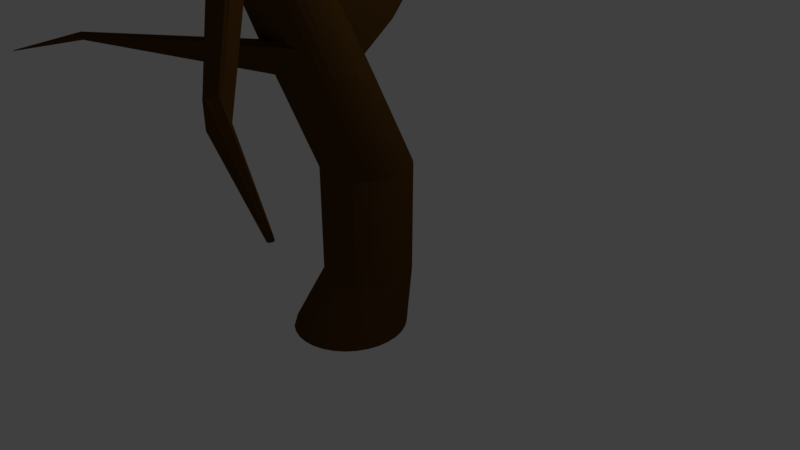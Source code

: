 # Source: dodeboom.blend  (saved by Blender 2.79.0; exported with 4.5.12 LTS)
import bpy
from mathutils import Matrix  # noqa: F401  (used for matrix-valued properties, if any)

bpy.ops.wm.read_factory_settings(use_empty=True)
scene = bpy.context.scene
scene.name = 'Scene'

# ---- collections
col_collection_1 = bpy.data.collections.new('Collection 1'); scene.collection.children.link(col_collection_1)

# ---- materials (node trees are filled in below, after node groups)
mat_material_001 = bpy.data.materials.new('Material.001')
mat_material_001.alpha_threshold = 0.0
mat_material_001.use_transparent_shadow = False
mat_material_001.diffuse_color = (0.08353, 0.03906, 0.006568, 1.0)
mat_material_001.specular_color = (0.1679, 0.09405, 0.03124)
mat_material_001.roughness = 0.5

# ---- material node trees

# ---- world
world_world = bpy.data.worlds.new('World'); scene.world = world_world
world_world.color = (0.05088, 0.05088, 0.05088)
world_world.use_sun_shadow = False
world_world.sun_shadow_jitter_overblur = 0.0
world_world.cycles.sampling_method = 'MANUAL'

# ---- cameras
cam_camera = bpy.data.cameras.new('Camera')
cam_camera.clip_end = 100.0
cam_camera.lens = 35.0
cam_camera.sensor_width = 32.0
cam_camera.sensor_height = 18.0
cam_camera.ortho_scale = 7.314
cam_camera.dof.focus_distance = 0.0
cam_camera.dof.aperture_fstop = 128.0

# ---- lights
light_lamp = bpy.data.lights.new('Lamp', 'POINT')
light_lamp.transmission_factor = 0.0
light_lamp.cutoff_distance = 30.0
light_lamp.energy = 100.0
light_lamp.shadow_buffer_clip_start = 1.001
light_lamp.shadow_soft_size = 0.1
light_lamp.shadow_maximum_resolution = 0.006
light_lamp.use_absolute_resolution = True

# ---- meshes
me_cylinder = bpy.data.meshes.new('Cylinder')
me_cylinder.from_pydata([(-0.0002619, 0.3255, 0.7238), (0.06225, 0.319, 0.7238), (0.1224, 0.3, 0.7238), (0.1777, 0.269, 0.7238), (0.2263, 0.2273, 0.7238), (0.2662, 0.1765, 0.7238), (0.2958, 0.1185, 0.7238), (0.314, 0.05567, 0.7238), (0.3201, -0.009721, 0.7238), (0.314, -0.07511, 0.7238), (0.2958, -0.138, 0.7238), (0.2662, -0.1959, 0.7238), (0.2263, -0.2467, 0.7238), (0.1777, -0.2884, 0.7238), (0.1224, -0.3194, 0.7238), (0.06225, -0.3385, 0.7238), (-0.000262, -0.3449, 0.7238), (-0.06277, -0.3385, 0.7238), (-0.1229, -0.3194, 0.7238), (-0.1783, -0.2884, 0.7238), (-0.2268, -0.2467, 0.7238), (-0.2667, -0.1959, 0.7238), (-0.2963, -0.138, 0.7238), (-0.3145, -0.07511, 0.7238), (-0.3207, -0.009721, 0.7238), (-0.3145, 0.05567, 0.7238), (-0.2963, 0.1185, 0.7238), (-0.2667, 0.1765, 0.7238), (-0.2268, 0.2273, 0.7238), (-0.1783, 0.269, 0.7238), (-0.1229, 0.3, 0.7238), (-0.06277, 0.319, 0.7238), (0.6869, -1.273, 3.526), (0.701, -1.277, 3.522), (0.7139, -1.283, 3.517), (0.7251, -1.291, 3.511), (0.734, -1.301, 3.503), (0.7404, -1.312, 3.495), (0.7441, -1.325, 3.487), (0.7448, -1.338, 3.478), (0.7426, -1.351, 3.47), (0.7375, -1.364, 3.462), (0.7298, -1.376, 3.455), (0.7197, -1.386, 3.45), (0.7076, -1.395, 3.445), (0.694, -1.401, 3.442), (0.6794, -1.405, 3.441), (0.6644, -1.407, 3.442), (0.6496, -1.406, 3.444), (0.6354, -1.402, 3.447), (0.6225, -1.396, 3.452), (0.6114, -1.388, 3.459), (0.6025, -1.378, 3.466), (0.596, -1.366, 3.474), (0.5924, -1.354, 3.482), (0.5917, -1.341, 3.491), (0.5939, -1.327, 3.499), (0.599, -1.315, 3.507), (0.6067, -1.303, 3.514), (0.6168, -1.293, 3.52), (0.6289, -1.284, 3.524), (0.6424, -1.278, 3.527), (0.657, -1.273, 3.528), (0.672, -1.272, 3.528), (-0.06185, 0.3146, -0.1055), (-0.1213, 0.2957, -0.1055), (-0.1761, 0.2651, -0.1055), (-0.2242, 0.2238, -0.1055), (-0.2636, 0.1736, -0.1055), (-0.2929, 0.1162, -0.1055), (-0.3109, 0.05403, -0.1055), (-0.317, -0.01067, -0.1055), (-0.3109, -0.07537, -0.1055), (-0.2929, -0.1376, -0.1055), (-0.2636, -0.1949, -0.1055), (-0.2242, -0.2452, -0.1055), (-0.1761, -0.2864, -0.1055), (-0.1213, -0.3171, -0.1055), (-0.06185, -0.3359, -0.1055), (-6.308e-08, -0.3423, -0.1055), (0.06185, -0.3359, -0.1055), (0.1213, -0.3171, -0.1055), (0.1761, -0.2864, -0.1055), (0.2242, -0.2452, -0.1055), (0.2636, -0.1949, -0.1055), (0.2929, -0.1376, -0.1055), (0.3109, -0.07537, -0.1055), (0.317, -0.01067, -0.1055), (0.3109, 0.05403, -0.1055), (0.2929, 0.1162, -0.1055), (0.2636, 0.1736, -0.1055), (0.2242, 0.2238, -0.1055), (0.1761, 0.2651, -0.1055), (0.1213, 0.2957, -0.1055), (0.06185, 0.3146, -0.1055), (4.022e-08, 0.321, -0.1055), (0.06903, -1.035, 2.417), (0.06662, -0.989, 2.422), (0.355, -0.7647, 2.435), (0.398, -0.7795, 2.432), (0.5101, -1.093, 2.397), (0.4868, -1.133, 2.394), (0.1612, -1.189, 2.399), (0.1273, -1.158, 2.403), (0.1422, -0.8235, 2.436), (0.1788, -0.795, 2.438), (0.5182, -0.9113, 2.415), (0.5295, -0.9561, 2.41), (0.3342, -1.229, 2.389), (0.2887, -1.233, 2.39), (0.07316, -0.9429, 2.426), (0.4373, -0.8025, 2.428), (0.4562, -1.168, 2.391), (0.09994, -1.122, 2.408), (0.22, -0.7743, 2.438), (0.5319, -1.002, 2.405), (0.2435, -1.227, 2.392), (0.08838, -0.8989, 2.43), (0.4712, -0.833, 2.424), (0.4197, -1.196, 2.39), (0.08028, -1.08, 2.412), (0.2642, -0.7621, 2.438), (0.5253, -1.049, 2.401), (0.2004, -1.212, 2.395), (0.1117, -0.8585, 2.433), (0.4985, -0.8697, 2.42), (0.3785, -1.217, 2.389), (0.3098, -0.7588, 2.437), (-0.3655, 0.177, -0.5508), (-0.01275, 0.3378, -0.5281), (-0.08515, 0.3135, -0.559), (-0.003919, 0.3051, -0.559), (0.07419, 0.2803, -0.559), (0.1462, 0.2401, -0.559), (0.2093, 0.1859, -0.559), (0.261, 0.1199, -0.559), (0.2995, 0.04461, -0.559), (0.3232, -0.0371, -0.559), (0.3312, -0.1221, -0.559), (0.3232, -0.207, -0.559), (0.2995, -0.2888, -0.559), (0.261, -0.3641, -0.559), (0.2093, -0.4301, -0.559), (0.1462, -0.4842, -0.559), (0.07419, -0.5245, -0.559), (-0.003919, -0.5493, -0.559), (-0.08515, -0.5576, -0.559), (-0.1664, -0.5493, -0.559), (-0.2445, -0.5245, -0.559), (-0.3165, -0.4842, -0.559), (-0.4313, -0.3641, -0.559), (-0.4698, -0.2888, -0.559), (-0.4935, -0.207, -0.559), (-0.5015, -0.1221, -0.559), (-0.4935, -0.0371, -0.559), (-0.4698, 0.04461, -0.559), (-0.4313, 0.1199, -0.559), (-0.1367, -0.4973, 1.568), (0.263, -0.2289, 1.573), (0.3834, -0.6677, 1.554), (-0.05681, -0.7073, 1.559), (-0.005433, -0.2531, 1.576), (0.43, -0.4463, 1.563), (0.1436, -0.7962, 1.553), (-0.1302, -0.4397, 1.571), (0.3119, -0.2568, 1.572), (0.3471, -0.712, 1.553), (-0.09153, -0.6621, 1.561), (0.04443, -0.2264, 1.577), (0.4345, -0.504, 1.56), (0.08797, -0.7899, 1.554), (-0.113, -0.3845, 1.573), (0.3545, -0.2941, 1.57), (0.3031, -0.7483, 1.552), (-0.117, -0.6107, 1.564), (0.0983, -0.2102, 1.576), (0.4279, -0.5616, 1.558), (0.0347, -0.7725, 1.555), (-0.08568, -0.3337, 1.574), (0.3892, -0.3393, 1.567), (0.2533, -0.775, 1.552), (-0.1323, -0.5551, 1.566), (0.2097, -0.2115, 1.575), (0.4107, -0.6169, 1.556), (-0.01419, -0.7446, 1.557), (-0.04937, -0.2893, 1.575), (0.4147, -0.3907, 1.565), (0.1994, -0.7912, 1.552), (0.1541, -0.2051, 1.576), (-0.02934, -0.8006, 2.001), (0.284, -0.4944, 2.015), (0.4615, -0.8601, 1.986), (0.07549, -0.9718, 1.987), (0.04861, -0.5625, 2.015), (0.4676, -0.6569, 2.0), (0.2684, -1.015, 1.98), (0.2337, -0.4883, 2.016), (-0.03275, -0.7487, 2.005), (0.3321, -0.5104, 2.012), (0.4363, -0.9056, 1.984), (0.03731, -0.938, 1.991), (0.08878, -0.5302, 2.017), (0.4808, -0.707, 1.996), (0.2178, -1.019, 1.981), (-0.02623, -0.697, 2.008), (0.376, -0.5358, 2.01), (0.4029, -0.9452, 1.982), (0.006376, -0.8971, 1.994), (0.1342, -0.5065, 2.017), (0.4843, -0.7589, 1.992), (0.1675, -1.013, 1.983), (-0.01002, -0.6475, 2.011), (0.4142, -0.5696, 2.007), (0.3627, -0.9774, 1.981), (-0.01613, -0.8507, 1.998), (0.1832, -0.4924, 2.017), (0.4777, -0.8106, 1.989), (0.1194, -0.9972, 1.985), (0.01525, -0.6021, 2.014), (0.4451, -0.6105, 2.003), (0.3173, -1.001, 1.98), (-0.03275, -0.7487, 2.005), (0.3321, -0.5104, 2.012), (0.4363, -0.9056, 1.984), (0.03731, -0.938, 1.991), (0.2306, 0.6184, 2.87), (0.4808, -0.707, 1.996), (0.2178, -1.019, 1.981), (-0.02623, -0.697, 2.008), (0.376, -0.5358, 2.01), (0.4029, -0.9452, 1.982), (0.006376, -0.8971, 1.994), (0.2573, 0.6323, 2.87), (0.4843, -0.7589, 1.992), (0.1675, -1.013, 1.983), (-0.01002, -0.6475, 2.011), (0.4142, -0.5696, 2.007), (0.3627, -0.9774, 1.981), (-0.01613, -0.8507, 1.998), (0.2861, 0.6406, 2.87), (0.4777, -0.8106, 1.989), (0.1194, -0.9972, 1.985), (0.01525, -0.6021, 2.014), (0.4451, -0.6105, 2.003), (0.3173, -1.001, 1.98), (-0.02934, -0.8006, 2.001), (0.284, -0.4944, 2.015), (0.4615, -0.8601, 1.986), (0.07549, -0.9718, 1.987), (0.207, 0.5994, 2.869), (0.4676, -0.6569, 2.0), (0.2684, -1.015, 1.98), (0.3158, 0.643, 2.87), (-0.1367, -0.4973, 1.568), (0.263, -0.2289, 1.573), (0.3834, -0.6677, 1.554), (-0.05681, -0.7073, 1.559), (0.1703, 0.7574, 2.687), (0.43, -0.4463, 1.563), (-0.3152, -1.754, 1.849), (-0.1302, -0.4397, 1.571), (0.3119, -0.2568, 1.572), (0.3471, -0.712, 1.553), (-0.09153, -0.6621, 1.561), (0.2048, 0.776, 2.687), (0.4345, -0.504, 1.56), (-0.3223, -1.749, 1.855), (-0.113, -0.3845, 1.573), (0.3545, -0.2941, 1.57), (-0.2954, -1.764, 1.855), (-0.117, -0.6107, 1.564), (0.2421, 0.7872, 2.687), (0.4279, -0.5616, 1.558), (0.0347, -0.7725, 1.555), (-0.08568, -0.3337, 1.574), (0.3892, -0.3393, 1.567), (-0.3015, -1.762, 1.849), (-0.1323, -0.5551, 1.566), (0.2097, -0.2115, 1.575), (0.4107, -0.6169, 1.556), (-0.01419, -0.7446, 1.557), (0.1399, 0.7324, 2.687), (0.4147, -0.3907, 1.565), (-0.3087, -1.759, 1.849), (0.2807, 0.7906, 2.687), (-0.08352, -0.6714, 1.772), (0.2449, -0.3455, 1.783), (0.4348, -0.7321, 1.76), (0.0283, -0.8522, 1.761), (0.1522, 0.659, 2.773), (0.4398, -0.5168, 1.771), (0.2225, -0.888, 1.787), (0.3183, 0.7269, 2.773), (-0.08748, -0.6164, 1.775), (0.2957, -0.3623, 1.781), (0.4084, -0.7804, 1.758), (-0.01222, -0.8166, 1.763), (0.4541, -0.5698, 1.768), (0.1692, -0.8926, 1.787), (-0.08096, -0.5616, 1.778), (0.3423, -0.389, 1.779), (0.3735, -0.8225, 1.756), (-0.04515, -0.7734, 1.766), (0.458, -0.6248, 1.765), (0.1256, -0.8957, 1.757), (-0.06421, -0.5091, 1.78), (0.3828, -0.4246, 1.777), (0.3314, -0.8568, 1.755), (-0.06922, -0.7244, 1.769), (0.4515, -0.6796, 1.762), (0.07485, -0.8789, 1.759), (-0.03787, -0.4608, 1.782), (0.4157, -0.4678, 1.774), (0.2741, -0.8728, 1.787), (0.2326, 0.6832, 3.555), (0.2377, 0.6859, 3.555), (0.2433, 0.6875, 3.555), (0.228, 0.6796, 3.555), (0.249, 0.688, 3.555), (0.2209, 0.7101, 3.52), (0.2276, 0.7136, 3.52), (0.2348, 0.7158, 3.52), (0.2151, 0.7052, 3.52), (0.2423, 0.7165, 3.52), (0.2175, 0.6911, 3.537), (0.2495, 0.7042, 3.537), (0.2244, 0.6968, 3.537), (0.2323, 0.7009, 3.537), (0.2407, 0.7034, 3.537), (-0.3165, 0.2401, -0.559), (0.05356, 0.3256, 0.7346), (0.6285, -1.109, 3.237), (0.05513, 0.3395, -0.08197), (0.3157, -0.6665, 2.298), (-0.2445, 0.2803, -0.559), (0.1856, -0.1889, 1.555), (0.2521, -0.4331, 1.935), (0.2898, 0.08563, 2.326), (0.2436, 0.2677, 2.065), (0.2751, 0.1843, 2.189), (-0.3796, 0.1859, -0.559), (-0.216, 0.2395, 0.7362), (0.5621, -1.169, 3.315), (-0.2134, 0.217, -0.0993), (0.1188, -0.7633, 2.337), (-0.1664, 0.3051, -0.559), (-0.05529, -0.2858, 1.564), (0.03373, -0.53, 1.959), (0.1274, 0.1574, 2.464), (0.05665, 0.3186, 2.221), (0.07867, 0.2361, 2.336), (0.05867, 0.3264, -0.09437), (0.3364, -0.7182, 2.37), (0.1983, -0.2008, 1.566), (0.2689, -0.4654, 1.977), (0.294, -0.2493, 2.207), (0.2181, 0.04364, 1.764), (0.2597, -0.09345, 1.974), (0.05814, 0.3221, 0.7289), (0.6667, -1.197, 3.387), (-0.008097, 0.3206, -0.5443), (0.01396, 0.3478, 0.6681), (0.6854, -1.266, 3.49), (-0.06648, 0.348, -0.5954), (0.01493, 0.3528, -0.2075), (0.3184, -0.7568, 2.411), (0.1663, -0.2081, 1.558), (0.2441, -0.4887, 1.994), (0.3078, 0.3891, 2.657), (0.2646, 0.5645, 2.42), (0.3013, 0.4862, 2.532), (-0.2189, 0.2205, -0.1025), (0.1307, -0.7939, 2.387), (-0.3726, 0.1815, -0.555), (-0.05228, -0.2876, 1.57), (0.04129, -0.5465, 1.988), (0.1792, 0.3615, 2.701), (0.09077, 0.5501, 2.428), (0.1127, 0.4501, 2.557), (-0.2215, 0.2333, 0.7299), (0.596, -1.228, 3.421), (-0.1937, 0.228, 0.724), (0.4595, -1.027, 3.019), (-0.3171, 0.05432, -0.09663), (-0.1915, 0.09135, 0.2577), (0.08662, -0.6979, 2.208), (-0.0594, -0.3043, 1.567), (0.01527, -0.5055, 1.895), (0.04964, -0.2533, 2.08), (-0.01833, -0.08249, 1.808), (0.00965, -0.1657, 1.937), (-0.08748, -0.6164, 1.775), (0.2957, -0.3623, 1.781), (0.4084, -0.7804, 1.758), (-0.01222, -0.8166, 1.763), (0.4541, -0.5698, 1.768), (-0.3186, -1.759, 1.891), (-0.08096, -0.5616, 1.778), (0.3423, -0.389, 1.779), (0.3735, -0.8225, 1.756), (-0.04515, -0.7734, 1.766), (0.458, -0.6248, 1.765), (-0.3241, -1.757, 1.887), (-0.06421, -0.5091, 1.78), (0.3828, -0.4246, 1.777), (-0.2985, -1.771, 1.887), (-0.06922, -0.7244, 1.769), (0.4515, -0.6796, 1.762), (0.07485, -0.8789, 1.759), (-0.03787, -0.4608, 1.782), (0.4157, -0.4678, 1.774), (-0.3055, -1.766, 1.891), (-0.08352, -0.6714, 1.772), (0.2449, -0.3455, 1.783), (0.4348, -0.7321, 1.76), (0.0283, -0.8522, 1.761), (0.1522, 0.659, 2.773), (0.4398, -0.5168, 1.771), (-0.3124, -1.763, 1.891), (0.3183, 0.7269, 2.773), (0.2244, 0.6968, 3.537), (0.2323, 0.7009, 3.537), (0.2407, 0.7034, 3.537), (0.2175, 0.6911, 3.537), (0.2495, 0.7042, 3.537), (0.2751, 0.1843, 2.189), (0.07867, 0.2361, 2.336), (0.2597, -0.09345, 1.974), (0.3013, 0.4862, 2.532), (0.1127, 0.4501, 2.557), (0.00965, -0.1657, 1.937), (-0.3186, -1.759, 1.891), (-0.3152, -1.754, 1.849), (-0.3241, -1.757, 1.887), (-0.3223, -1.749, 1.855), (-0.2985, -1.771, 1.887), (-0.2954, -1.764, 1.855), (-0.3055, -1.766, 1.891), (-0.3015, -1.762, 1.849), (-0.3087, -1.759, 1.849), (-0.3124, -1.763, 1.891), (-0.4799, -2.076, 1.815), (-0.4795, -2.075, 1.811), (-0.4805, -2.076, 1.815), (-0.4803, -2.075, 1.811), (-0.4777, -2.077, 1.815), (-0.4773, -2.076, 1.811), (-0.4784, -2.077, 1.815), (-0.478, -2.076, 1.811), (-0.4788, -2.076, 1.811), (-0.4792, -2.076, 1.815), (0.4566, -1.264, 3.206), (0.6248, -1.164, 3.282), (0.6814, -1.313, 3.222), (0.4923, -1.335, 3.177), (0.5216, -1.183, 3.284), (0.6943, -1.234, 3.251), (0.5917, -1.368, 3.21), (0.6038, -1.16, 3.286), (0.4578, -1.243, 3.213), (0.6443, -1.172, 3.278), (0.6683, -1.33, 3.217), (0.4779, -1.32, 3.183), (0.5403, -1.171, 3.287), (0.6973, -1.254, 3.243), (0.57, -1.368, 3.211), (0.4831, -1.233, 3.269), (0.6616, -1.183, 3.272), (0.6522, -1.345, 3.213), (0.4668, -1.303, 3.19), (0.5607, -1.163, 3.288), (0.6961, -1.274, 3.235), (0.549, -1.363, 3.215), (0.4925, -1.214, 3.275), (0.6761, -1.198, 3.265), (0.6335, -1.356, 3.21), (0.4597, -1.284, 3.198), (0.5822, -1.16, 3.288), (0.6907, -1.294, 3.228), (0.5295, -1.356, 3.219), (0.5055, -1.197, 3.28), (0.6871, -1.215, 3.258), (0.6131, -1.364, 3.209), (0.5596, -1.012, 3.03), (0.4644, -1.08, 3.1), (0.5939, -1.092, 3.163), (0.6045, -1.154, 3.252), (0.4935, -1.132, 3.193), (0.3773, -0.9548, 2.84), (0.3588, -1.181, 3.024), (0.5595, -1.037, 2.986), (0.6058, -1.262, 2.933), (0.3846, -1.263, 3.005), (0.4157, -1.042, 2.994), (0.6395, -1.151, 2.956), (0.4731, -1.321, 2.929), (0.3419, -1.133, 2.979), (0.5843, -1.052, 2.981), (0.5847, -1.284, 2.93), (0.372, -1.245, 3.009), (0.4433, -1.029, 2.995), (0.6395, -1.181, 2.949), (0.4438, -1.316, 2.931), (0.3533, -1.105, 2.984), (0.6055, -1.072, 2.976), (0.5599, -1.301, 2.928), (0.3633, -1.224, 3.014), (0.4726, -1.023, 2.995), (0.6338, -1.21, 2.943), (0.4161, -1.306, 2.935), (0.3698, -1.08, 2.988), (0.6221, -1.096, 2.969), (0.5323, -1.313, 2.927), (0.3589, -1.203, 3.02), (0.5318, -1.026, 2.99), (0.6224, -1.237, 2.938), (0.4006, -1.278, 3.0), (0.3909, -1.059, 2.992), (0.6336, -1.123, 2.963), (0.503, -1.32, 2.927), (0.5025, -1.022, 2.993), (0.4756, -0.8927, 2.778), (0.3453, -0.9708, 2.837), (0.5052, -0.963, 2.89), (0.5059, -1.017, 2.962), (0.3685, -1.016, 2.916), (0.2772, -0.8663, 2.623), (-0.048, -1.983, 3.606), (0.6155, -1.15, 3.253), (1.504, -2.064, 2.029), (-0.02164, -2.035, 3.585), (0.5085, -1.17, 3.255), (0.6882, -1.223, 3.222), (0.5828, -1.363, 3.181), (0.5937, -1.146, 3.256), (0.5512, -0.9997, 3.004), (0.4525, -1.069, 3.073), (0.585, -1.079, 3.135), (0.5946, -1.14, 3.223), (0.481, -1.12, 3.166), (0.3673, -0.946, 2.819), (-0.04725, -1.968, 3.611), (0.6358, -1.158, 3.249), (1.496, -2.075, 2.026), (-0.03223, -2.024, 3.59), (0.5278, -1.158, 3.258), (0.6915, -1.244, 3.214), (0.5603, -1.363, 3.183), (0.4689, -1.223, 3.24), (0.6539, -1.17, 3.243), (1.485, -2.084, 2.023), (-0.04034, -2.012, 3.595), (0.549, -1.15, 3.259), (1.513, -2.037, 2.023), (0.5385, -1.359, 3.186), (0.4785, -1.203, 3.246), (0.669, -1.185, 3.236), (1.473, -2.092, 2.022), (-0.04567, -1.998, 3.6), (0.5712, -1.146, 3.258), (1.51, -2.052, 2.033), (0.5182, -1.351, 3.191), (0.4919, -1.185, 3.251), (0.6806, -1.203, 3.229), (1.461, -2.095, 2.007), (-0.09923, -1.935, 3.514), (0.5678, -1.05, 3.015), (1.464, -2.039, 1.861), (-0.08196, -1.991, 3.5), (0.428, -1.054, 3.023), (0.6452, -1.161, 2.984), (0.4827, -1.326, 2.957), (0.3558, -1.143, 3.007), (0.592, -1.065, 3.01), (1.451, -2.052, 1.858), (-0.09047, -1.979, 3.503), (0.4549, -1.043, 3.024), (1.486, -1.991, 1.882), (0.4542, -1.321, 2.959), (0.367, -1.116, 3.013), (0.6125, -1.084, 3.004), (1.437, -2.062, 1.857), (-0.09631, -1.965, 3.507), (0.4835, -1.036, 3.024), (1.481, -2.008, 1.867), (0.4273, -1.311, 2.963), (0.3832, -1.092, 3.017), (0.6286, -1.108, 2.998), (1.421, -2.07, 1.868), (-0.09927, -1.95, 3.51), (0.541, -1.04, 3.019), (1.474, -2.024, 1.863), (-0.07111, -2.002, 3.497), (0.4038, -1.071, 3.021), (0.6396, -1.134, 2.991), (0.5117, -1.325, 2.955), (0.5125, -1.035, 3.022), (0.4839, -0.9044, 2.802), (0.3571, -0.9816, 2.863), (0.514, -0.9757, 2.917), (0.5157, -1.03, 2.991), (0.3808, -1.027, 2.943), (0.287, -0.8751, 2.644), (2.352, -2.427, 1.859), (2.359, -2.437, 1.9), (2.357, -2.439, 1.899), (2.355, -2.442, 1.898), (2.352, -2.443, 1.898), (2.362, -2.43, 1.898), (2.361, -2.434, 1.901), (2.349, -2.444, 1.894), (2.349, -2.43, 1.858), (2.346, -2.433, 1.858), (2.355, -2.418, 1.863), (2.343, -2.436, 1.857), (2.354, -2.423, 1.86), (2.339, -2.438, 1.86), (-0.2137, -2.188, 3.787), (-0.1915, -2.202, 3.828), (-0.2015, -2.21, 3.781), (-0.1802, -2.225, 3.819), (-0.1912, -2.196, 3.83), (-0.1847, -2.22, 3.821), (-0.1882, -2.215, 3.823), (-0.1905, -2.209, 3.825), (-0.2137, -2.182, 3.788), (-0.2062, -2.206, 3.782), (-0.2099, -2.201, 3.784), (-0.2124, -2.195, 3.785), (-0.1304, -2.402, 4.171), (-0.1258, -2.405, 4.18), (-0.1279, -2.407, 4.17), (-0.1235, -2.41, 4.178), (-0.1258, -2.404, 4.18), (-0.1244, -2.409, 4.178), (-0.1252, -2.408, 4.179), (-0.1256, -2.407, 4.179), (-0.1304, -2.401, 4.172), (-0.1288, -2.406, 4.171), (-0.1296, -2.405, 4.171), (-0.1301, -2.404, 4.171), (0.5823, -1.335, 3.471), (0.6957, -1.269, 3.505), (0.7264, -1.371, 3.439), (0.6031, -1.384, 3.439), (0.6214, -1.277, 3.507), (0.7406, -1.319, 3.47), (0.6594, -1.404, 3.425), (0.6811, -1.265, 3.509), (0.6237, -1.102, 3.222), (0.5553, -1.163, 3.3), (0.6616, -1.19, 3.371), (0.6798, -1.258, 3.473), (0.5889, -1.221, 3.405), (0.4537, -1.022, 3.007), (0.5844, -1.322, 3.479), (0.7091, -1.275, 3.5), (0.7161, -1.382, 3.433), (0.5938, -1.374, 3.446), (0.6353, -1.27, 3.51), (0.7415, -1.332, 3.462), (0.644, -1.403, 3.427), (0.5909, -1.309, 3.49), (0.7206, -1.283, 3.494), (0.7037, -1.391, 3.429), (0.587, -1.362, 3.454), (0.6503, -1.266, 3.511), (0.7393, -1.346, 3.454), (0.6294, -1.399, 3.431), (0.5987, -1.297, 3.497), (0.73, -1.294, 3.487), (0.6898, -1.398, 3.426), (0.5831, -1.349, 3.463), (0.6658, -1.264, 3.511), (0.7342, -1.359, 3.446), (0.616, -1.393, 3.436), (0.609, -1.286, 3.503), (0.7367, -1.306, 3.479), (0.6748, -1.402, 3.425), (0.5823, -1.335, 3.471), (0.6957, -1.269, 3.505), (0.7264, -1.371, 3.439), (0.6031, -1.384, 3.439), (0.6214, -1.277, 3.507), (0.7406, -1.319, 3.47), (0.6594, -1.404, 3.425), (0.6811, -1.265, 3.509), (0.6798, -1.258, 3.473), (0.5844, -1.322, 3.479), (0.7091, -1.275, 3.5), (0.7161, -1.382, 3.433), (0.5938, -1.374, 3.446), (0.6353, -1.27, 3.51), (0.7415, -1.332, 3.462), (0.644, -1.403, 3.427), (0.5909, -1.309, 3.49), (0.7206, -1.283, 3.494), (0.7037, -1.391, 3.429), (0.587, -1.362, 3.454), (0.6503, -1.266, 3.511), (0.7393, -1.346, 3.454), (0.6294, -1.399, 3.431), (0.5987, -1.297, 3.497), (0.73, -1.294, 3.487), (0.6898, -1.398, 3.426), (0.5831, -1.349, 3.463), (0.6658, -1.264, 3.511), (0.7342, -1.359, 3.446), (0.616, -1.393, 3.436), (0.609, -1.286, 3.503), (0.7367, -1.306, 3.479), (0.6748, -1.402, 3.425), (1.064, -1.388, 4.169), (1.093, -1.372, 4.178), (1.1, -1.397, 4.161), (1.069, -1.4, 4.161), (1.074, -1.374, 4.178), (1.104, -1.384, 4.169), (1.083, -1.405, 4.158), (1.089, -1.371, 4.178), (1.089, -1.369, 4.17), (1.065, -1.385, 4.171), (1.096, -1.373, 4.176), (1.098, -1.4, 4.16), (1.067, -1.398, 4.163), (1.077, -1.372, 4.179), (1.104, -1.387, 4.167), (1.08, -1.405, 4.158), (1.066, -1.382, 4.174), (1.099, -1.375, 4.175), (1.095, -1.402, 4.159), (1.065, -1.395, 4.165), (1.081, -1.371, 4.179), (1.103, -1.391, 4.165), (1.076, -1.404, 4.159), (1.068, -1.379, 4.176), (1.101, -1.378, 4.173), (1.091, -1.404, 4.158), (1.065, -1.392, 4.167), (1.085, -1.371, 4.179), (1.102, -1.394, 4.163), (1.073, -1.403, 4.16), (1.071, -1.376, 4.177), (1.103, -1.381, 4.171), (1.087, -1.405, 4.158)], [], [(351, 358, 1, 94), (94, 1, 2, 93), (93, 2, 3, 92), (92, 3, 4, 91), (91, 4, 5, 90), (90, 5, 6, 89), (89, 6, 7, 88), (88, 7, 8, 87), (87, 8, 9, 86), (86, 9, 10, 85), (85, 10, 11, 84), (84, 11, 12, 83), (83, 12, 13, 82), (82, 13, 14, 81), (81, 14, 15, 80), (80, 15, 16, 79), (79, 16, 17, 78), (78, 17, 18, 77), (77, 18, 19, 76), (76, 19, 20, 75), (75, 20, 21, 74), (74, 21, 22, 73), (73, 22, 23, 72), (72, 23, 24, 71), (71, 24, 25, 70), (70, 25, 26, 69), (69, 26, 27, 68), (371, 379, 28, 67), (67, 28, 29, 66), (66, 29, 30, 65), (655, 641, 55, 56), (65, 30, 31, 64), (64, 31, 0, 95), (94, 93, 132, 131), (33, 359, 331, 362, 32, 63, 62, 61, 60, 380, 342, 382, 59, 58, 57, 56, 55, 54, 53, 52, 51, 50, 49, 48, 47, 46, 45, 44, 43, 42, 41, 40, 39, 38, 37, 36, 35, 34), (656, 642, 33, 34), (657, 643, 42, 43), (658, 644, 51, 52), (659, 645, 60, 61), (660, 646, 38, 39), (661, 647, 47, 48), (662, 655, 56, 57), (663, 656, 34, 35), (664, 657, 43, 44), (665, 658, 52, 53), (666, 659, 61, 62), (667, 660, 39, 40), (668, 661, 48, 49), (669, 662, 57, 58), (670, 663, 35, 36), (671, 664, 44, 45), (672, 665, 53, 54), (673, 666, 62, 63), (674, 667, 40, 41), (675, 668, 49, 50), (676, 669, 58, 59), (677, 670, 36, 37), (678, 671, 45, 46), (641, 672, 54, 55), (652, 648, 32, 362), (648, 673, 63, 32), (643, 674, 41, 42), (644, 675, 50, 51), (654, 676, 59, 382), (646, 677, 37, 38), (647, 678, 46, 47), (67, 66, 329, 340), (384, 343, 128, 383), (82, 81, 144, 143), (64, 95, 130, 345), (70, 69, 155, 154), (71, 70, 154, 153), (86, 85, 140, 139), (351, 94, 131, 360), (93, 92, 133, 132), (87, 86, 139, 138), (92, 91, 134, 133), (72, 71, 153, 152), (80, 79, 146, 145), (88, 87, 138, 137), (79, 78, 147, 146), (73, 72, 152, 151), (89, 88, 137, 136), (81, 80, 145, 144), (74, 73, 151, 150), (91, 90, 135, 134), (90, 89, 136, 135), (371, 67, 340, 373), (78, 77, 148, 147), (66, 65, 334, 329), (77, 76, 149, 148), (83, 82, 143, 142), (364, 332, 129, 363), (85, 84, 141, 140), (65, 64, 345, 334), (195, 220, 126, 108), (194, 219, 125, 106), (387, 218, 124, 385), (192, 217, 123, 102), (191, 216, 122, 100), (196, 215, 121, 127), (367, 196, 127, 365), (189, 214, 120, 96), (220, 213, 119, 126), (219, 212, 118, 125), (218, 211, 117, 124), (217, 210, 116, 123), (216, 209, 115, 122), (215, 208, 114, 121), (214, 207, 113, 120), (213, 206, 112, 119), (212, 205, 111, 118), (211, 204, 110, 117), (210, 203, 109, 116), (209, 202, 107, 115), (208, 201, 105, 114), (207, 200, 103, 113), (206, 199, 101, 112), (205, 198, 99, 111), (204, 197, 97, 110), (203, 195, 108, 109), (202, 194, 106, 107), (201, 193, 104, 105), (200, 192, 102, 103), (199, 191, 100, 101), (198, 190, 98, 99), (197, 189, 96, 97), (24, 23, 181, 157), (2, 1, 182, 158), (11, 10, 183, 159), (20, 19, 184, 160), (29, 28, 185, 161), (7, 6, 186, 162), (16, 15, 187, 163), (25, 24, 157, 164), (3, 2, 158, 165), (12, 11, 159, 166), (21, 20, 160, 167), (30, 29, 161, 168), (8, 7, 162, 169), (17, 16, 163, 170), (26, 25, 164, 171), (4, 3, 165, 172), (13, 12, 166, 173), (22, 21, 167, 174), (31, 30, 168, 175), (9, 8, 169, 176), (18, 17, 170, 177), (27, 26, 171, 178), (5, 4, 172, 179), (14, 13, 173, 180), (23, 22, 174, 181), (361, 0, 188, 366), (0, 31, 175, 188), (10, 9, 176, 183), (19, 18, 177, 184), (381, 27, 178, 386), (6, 5, 179, 186), (15, 14, 180, 187), (221, 245, 189, 197), (222, 246, 190, 198), (223, 247, 191, 199), (224, 248, 192, 200), (225, 249, 193, 201), (226, 250, 194, 202), (227, 251, 195, 203), (228, 221, 197, 204), (229, 222, 198, 205), (230, 223, 199, 206), (231, 224, 200, 207), (232, 225, 201, 208), (233, 226, 202, 209), (234, 227, 203, 210), (235, 228, 204, 211), (236, 229, 205, 212), (237, 230, 206, 213), (238, 231, 207, 214), (239, 232, 208, 215), (240, 233, 209, 216), (241, 234, 210, 217), (242, 235, 211, 218), (243, 236, 212, 219), (244, 237, 213, 220), (245, 238, 214, 189), (368, 252, 196, 367), (252, 239, 215, 196), (247, 240, 216, 191), (248, 241, 217, 192), (388, 242, 218, 387), (250, 243, 219, 194), (251, 244, 220, 195), (291, 313, 244, 251), (290, 312, 243, 250), (390, 311, 242, 388), (288, 310, 241, 248), (287, 309, 240, 247), (419, 284, 323, 424), (370, 292, 252, 368), (285, 308, 238, 245), (313, 307, 237, 244), (312, 306, 236, 243), (311, 305, 235, 242), (310, 304, 234, 241), (309, 303, 233, 240), (271, 264, 320, 321), (308, 302, 231, 238), (307, 301, 230, 237), (306, 300, 229, 236), (305, 299, 228, 235), (304, 298, 227, 234), (303, 297, 226, 233), (264, 257, 319, 320), (302, 296, 224, 231), (301, 295, 223, 230), (300, 294, 222, 229), (299, 293, 221, 228), (298, 291, 251, 227), (297, 290, 250, 226), (257, 281, 322, 319), (296, 288, 248, 224), (295, 287, 247, 223), (293, 285, 245, 221), (157, 181, 277, 253), (158, 182, 278, 254), (159, 183, 279, 255), (160, 184, 280, 256), (161, 185, 281, 257), (162, 186, 282, 258), (163, 187, 283, 259), (164, 157, 253, 260), (165, 158, 254, 261), (166, 159, 255, 262), (167, 160, 256, 263), (168, 161, 257, 264), (169, 162, 258, 265), (170, 163, 259, 266), (171, 164, 260, 267), (172, 165, 261, 268), (173, 166, 262, 269), (174, 167, 263, 270), (175, 168, 264, 271), (176, 169, 265, 272), (177, 170, 266, 273), (178, 171, 267, 274), (179, 172, 268, 275), (180, 173, 269, 276), (181, 174, 270, 277), (366, 188, 284, 369), (188, 175, 271, 284), (183, 176, 272, 279), (184, 177, 273, 280), (386, 178, 274, 389), (186, 179, 275, 282), (187, 180, 276, 283), (391, 412, 285, 293), (393, 414, 287, 295), (394, 415, 288, 296), (249, 225, 314, 317), (395, 417, 290, 297), (396, 418, 291, 298), (397, 391, 293, 299), (398, 392, 294, 300), (399, 393, 295, 301), (400, 394, 296, 302), (225, 232, 315, 314), (401, 395, 297, 303), (402, 396, 298, 304), (403, 397, 299, 305), (404, 398, 300, 306), (405, 399, 301, 307), (406, 400, 302, 308), (232, 239, 316, 315), (407, 401, 303, 309), (408, 402, 304, 310), (409, 403, 305, 311), (410, 404, 306, 312), (411, 405, 307, 313), (412, 406, 308, 285), (428, 419, 292, 370), (289, 249, 317, 324), (414, 407, 309, 287), (415, 408, 310, 288), (430, 409, 311, 390), (417, 410, 312, 290), (418, 411, 313, 291), (325, 328, 316, 318), (328, 327, 315, 316), (327, 326, 314, 315), (326, 324, 317, 314), (420, 423, 324, 326), (421, 420, 326, 327), (422, 421, 327, 328), (424, 422, 328, 325), (416, 289, 324, 423), (284, 271, 321, 323), (239, 252, 318, 316), (252, 292, 325, 318), (427, 425, 339, 357), (353, 335, 338, 356), (357, 339, 337, 355), (355, 337, 336, 354), (358, 330, 335, 353), (354, 336, 333, 352), (84, 83, 142, 141), (651, 649, 331, 359), (364, 361, 330, 332), (429, 426, 350, 378), (374, 346, 349, 377), (378, 350, 348, 376), (376, 348, 347, 375), (379, 341, 346, 374), (375, 347, 344, 372), (69, 68, 156, 155), (653, 650, 342, 380), (384, 381, 341, 343), (413, 392, 254, 278), (150, 149, 76, 74), (642, 651, 359, 33), (190, 354, 352, 98), (1, 358, 353, 182), (246, 355, 354, 190), (286, 357, 355, 246), (182, 353, 356, 278), (413, 427, 357, 286), (332, 351, 360, 129), (332, 330, 358, 351), (95, 0, 361, 364), (425, 428, 370, 339), (335, 366, 369, 338), (339, 370, 368, 337), (337, 368, 367, 336), (330, 361, 366, 335), (336, 367, 365, 333), (95, 364, 363, 130), (649, 652, 362, 331), (645, 653, 380, 60), (193, 375, 372, 104), (28, 379, 374, 185), (249, 376, 375, 193), (289, 378, 376, 249), (185, 374, 377, 281), (416, 429, 378, 289), (343, 371, 373, 128), (343, 341, 379, 371), (68, 27, 381, 384), (426, 430, 390, 350), (346, 386, 389, 349), (350, 390, 388, 348), (348, 388, 387, 347), (341, 381, 386, 346), (347, 387, 385, 344), (68, 384, 383, 156), (650, 654, 382, 342), (128, 68, 156), (349, 389, 430, 426), (281, 377, 429, 416), (338, 369, 428, 425), (278, 356, 427, 413), (286, 246, 222, 294, 392, 413), (377, 349, 426, 429), (356, 338, 425, 427), (281, 416, 423, 322), (323, 321, 422, 424), (321, 320, 421, 422), (320, 319, 420, 421), (319, 322, 423, 420), (396, 402, 433, 431), (282, 275, 410, 417), (389, 274, 409, 430), (280, 273, 408, 415), (279, 272, 407, 414), (369, 284, 419, 428), (277, 270, 406, 412), (283, 276, 438, 439), (275, 268, 404, 410), (274, 267, 403, 409), (273, 266, 402, 408), (272, 265, 401, 407), (270, 263, 400, 406), (269, 262, 399, 405), (268, 261, 398, 404), (267, 260, 397, 403), (418, 396, 431, 440), (265, 258, 395, 401), (263, 256, 394, 400), (262, 255, 393, 399), (261, 254, 392, 398), (260, 253, 391, 397), (266, 259, 432, 434), (258, 282, 417, 395), (256, 280, 415, 394), (255, 279, 414, 393), (253, 277, 412, 391), (292, 419, 424, 325), (433, 434, 444, 443), (431, 433, 443, 441), (432, 439, 449, 442), (439, 438, 448, 449), (269, 405, 435, 436), (402, 266, 434, 433), (411, 418, 440, 437), (405, 411, 437, 435), (276, 269, 436, 438), (259, 283, 439, 432), (449, 448, 447, 450), (448, 446, 445, 447), (444, 442, 441, 443), (442, 449, 450, 441), (434, 432, 442, 444), (440, 431, 441, 450), (436, 435, 445, 446), (437, 440, 450, 447), (438, 436, 446, 448), (435, 437, 447, 445), (536, 540, 488, 484), (531, 539, 487, 455), (535, 538, 486, 483), (528, 537, 485, 452), (539, 536, 484, 487), (537, 535, 483, 485), (533, 564, 482, 457), (532, 563, 481, 456), (540, 562, 480, 488), (530, 561, 479, 454), (529, 560, 478, 453), (534, 559, 477, 458), (538, 534, 458, 486), (527, 558, 476, 451), (564, 557, 475, 482), (563, 556, 474, 481), (562, 555, 473, 480), (561, 554, 472, 479), (560, 553, 471, 478), (559, 552, 470, 477), (558, 551, 469, 476), (557, 550, 468, 475), (556, 549, 467, 474), (555, 548, 466, 473), (554, 547, 465, 472), (553, 546, 464, 471), (552, 545, 463, 470), (551, 544, 462, 469), (550, 543, 461, 468), (549, 542, 460, 467), (548, 541, 459, 466), (547, 533, 457, 465), (546, 532, 456, 464), (545, 531, 455, 463), (544, 530, 454, 462), (543, 529, 453, 461), (542, 528, 452, 460), (541, 527, 451, 459), (97, 96, 513, 489), (99, 98, 514, 490), (101, 100, 515, 491), (103, 102, 516, 492), (105, 104, 517, 493), (107, 106, 518, 494), (109, 108, 519, 495), (110, 97, 489, 496), (111, 99, 490, 497), (112, 101, 491, 498), (113, 103, 492, 499), (114, 105, 493, 500), (115, 107, 494, 501), (116, 109, 495, 502), (117, 110, 496, 503), (118, 111, 497, 504), (119, 112, 498, 505), (120, 113, 499, 506), (121, 114, 500, 507), (122, 115, 501, 508), (123, 116, 502, 509), (124, 117, 503, 510), (125, 118, 504, 511), (126, 119, 505, 512), (96, 120, 506, 513), (365, 127, 520, 524), (127, 121, 507, 520), (100, 122, 508, 515), (102, 123, 509, 516), (385, 124, 510, 526), (106, 125, 511, 518), (108, 126, 512, 519), (352, 333, 521, 523), (372, 344, 522, 525), (98, 352, 523, 514), (333, 365, 524, 521), (104, 372, 525, 517), (344, 385, 526, 522), (527, 541, 621, 618), (566, 590, 528, 542), (577, 553, 608, 613), (551, 558, 624, 623), (569, 593, 531, 545), (570, 594, 532, 546), (571, 595, 533, 547), (572, 565, 541, 548), (573, 566, 542, 549), (584, 577, 613, 615), (544, 551, 623, 622), (576, 569, 545, 552), (577, 570, 546, 553), (578, 571, 547, 554), (579, 572, 548, 555), (580, 573, 549, 556), (560, 529, 604, 609), (530, 544, 622, 620), (583, 576, 552, 559), (591, 584, 615, 603), (585, 578, 554, 561), (586, 579, 555, 562), (587, 580, 556, 563), (553, 560, 609, 608), (592, 530, 620, 619), (600, 596, 534, 538), (596, 583, 559, 534), (529, 543, 605, 604), (592, 585, 561, 530), (602, 586, 562, 540), (594, 587, 563, 532), (595, 588, 564, 533), (599, 597, 535, 537), (601, 598, 536, 539), (590, 599, 537, 528), (597, 600, 538, 535), (593, 601, 539, 531), (598, 602, 540, 536), (522, 526, 602, 598), (517, 525, 601, 593), (521, 524, 600, 597), (514, 523, 599, 590), (525, 522, 598, 601), (523, 521, 597, 599), (519, 512, 588, 595), (518, 511, 587, 594), (526, 510, 586, 602), (516, 509, 585, 592), (515, 508, 584, 591), (520, 507, 583, 596), (524, 520, 596, 600), (513, 506, 582, 589), (512, 505, 581, 588), (511, 504, 580, 587), (510, 503, 579, 586), (509, 502, 578, 585), (508, 501, 577, 584), (507, 500, 576, 583), (506, 499, 575, 582), (505, 498, 574, 581), (504, 497, 573, 580), (503, 496, 572, 579), (502, 495, 571, 578), (501, 494, 570, 577), (500, 493, 569, 576), (499, 492, 568, 575), (498, 491, 567, 574), (497, 490, 566, 573), (496, 489, 565, 572), (495, 519, 595, 571), (494, 518, 594, 570), (493, 517, 593, 569), (492, 516, 592, 568), (491, 515, 591, 567), (490, 514, 590, 566), (489, 513, 589, 565), (611, 603, 604, 605), (612, 611, 605, 606), (614, 612, 606, 607), (615, 613, 608, 609), (616, 614, 607, 610), (603, 615, 609, 604), (567, 591, 603, 611), (574, 567, 611, 612), (557, 564, 610, 607), (581, 574, 612, 614), (588, 581, 614, 616), (550, 557, 607, 606), (543, 550, 606, 605), (564, 588, 616, 610), (626, 619, 631, 638), (621, 625, 637, 633), (620, 622, 634, 632), (627, 626, 638, 639), (624, 618, 630, 636), (558, 527, 618, 624), (589, 582, 628, 617), (541, 565, 625, 621), (565, 589, 617, 625), (582, 575, 627, 628), (575, 568, 626, 627), (568, 592, 619, 626), (637, 629, 630, 633), (638, 631, 632, 634), (639, 638, 634, 635), (640, 639, 635, 636), (629, 640, 636, 630), (622, 623, 635, 634), (617, 628, 640, 629), (619, 620, 632, 631), (625, 617, 629, 637), (623, 624, 636, 635), (628, 627, 639, 640), (618, 621, 633, 630), (484, 488, 654, 650), (455, 487, 653, 645), (483, 486, 652, 649), (452, 485, 651, 642), (487, 484, 650, 653), (485, 483, 649, 651), (457, 482, 678, 647), (456, 481, 677, 646), (488, 480, 676, 654), (454, 479, 675, 644), (453, 478, 674, 643), (458, 477, 673, 648), (486, 458, 648, 652), (451, 476, 672, 641), (482, 475, 671, 678), (481, 474, 670, 677), (480, 473, 669, 676), (479, 472, 668, 675), (478, 471, 667, 674), (477, 470, 666, 673), (476, 469, 665, 672), (475, 468, 664, 671), (474, 467, 663, 670), (473, 466, 662, 669), (472, 465, 661, 668), (471, 464, 660, 667), (470, 463, 659, 666), (469, 462, 658, 665), (468, 461, 657, 664), (467, 460, 656, 663), (466, 459, 655, 662), (465, 457, 647, 661), (464, 456, 646, 660), (463, 455, 645, 659), (462, 454, 644, 658), (461, 453, 643, 657), (460, 452, 642, 656), (459, 451, 641, 655), (659, 645, 683, 692), (672, 665, 698, 705), (646, 677, 710, 684), (658, 644, 682, 691), (671, 664, 697, 704), (657, 643, 681, 690), (670, 663, 696, 703), (644, 675, 708, 682), (656, 642, 680, 689), (669, 662, 695, 702), (643, 674, 707, 681), (655, 641, 679, 688), (668, 661, 694, 701), (648, 673, 706, 686), (667, 660, 693, 700), (652, 648, 686, 687), (666, 659, 692, 699), (641, 672, 705, 679), (665, 658, 691, 698), (678, 671, 704, 711), (664, 657, 690, 697), (677, 670, 703, 710), (663, 656, 689, 696), (676, 669, 702, 709), (662, 655, 688, 695), (675, 668, 701, 708), (661, 647, 685, 694), (674, 667, 700, 707), (660, 646, 684, 693), (673, 666, 699, 706), (647, 678, 711, 685), (703, 696, 729, 736), (682, 708, 741, 715), (689, 680, 713, 722), (702, 695, 728, 735), (681, 707, 740, 714), (688, 679, 712, 721), (701, 694, 727, 734), (686, 706, 739, 719), (700, 693, 726, 733), (687, 686, 719, 720), (699, 692, 725, 732), (679, 705, 738, 712), (698, 691, 724, 731), (711, 704, 737, 744), (697, 690, 723, 730), (710, 703, 736, 743), (696, 689, 722, 729), (709, 702, 735, 742), (695, 688, 721, 728), (708, 701, 734, 741), (694, 685, 718, 727), (707, 700, 733, 740), (693, 684, 717, 726), (706, 699, 732, 739), (685, 711, 744, 718), (692, 683, 716, 725), (705, 698, 731, 738), (684, 710, 743, 717), (691, 682, 715, 724), (704, 697, 730, 737), (690, 681, 714, 723)])
me_cylinder.materials.append(mat_material_001)
me_cylinder.use_remesh_preserve_volume = False
me_cylinder.use_remesh_preserve_attributes = False
me_cylinder.use_mirror_vertex_groups = False
me_cylinder.update()

# ---- objects
ob_cylinder = bpy.data.objects.new('Cylinder', me_cylinder)
ob_lamp = bpy.data.objects.new('Lamp', light_lamp)
ob_camera = bpy.data.objects.new('Camera', cam_camera)

# ---- transforms, parenting, visibility, modifiers, constraints
ob_cylinder.location = (0.0, 0.0, 0.0)
ob_cylinder.scale = (1.745, 1.745, 1.745)
ob_cylinder.lineart.crease_threshold = 0.0
ob_lamp.location = (4.076, 1.005, 5.904)
ob_lamp.rotation_euler = (0.6503, 0.05522, 1.866)
ob_lamp.lock_rotations_4d = False
ob_lamp.empty_display_type = 'ARROWS'
ob_lamp.color = (0.0, 0.0, 0.0, 0.0)
ob_lamp.lineart.crease_threshold = 0.0
ob_camera.location = (7.481, -6.508, 5.344)
ob_camera.rotation_euler = (1.109, 0.0, 0.8149)
ob_camera.lock_rotations_4d = False
ob_camera.empty_display_type = 'ARROWS'
ob_camera.color = (0.0, 0.0, 0.0, 0.0)
ob_camera.display_type = 'WIRE'
ob_camera.lineart.crease_threshold = 0.0

# ---- collection membership
col_collection_1.objects.link(ob_cylinder)
col_collection_1.objects.link(ob_lamp)
col_collection_1.objects.link(ob_camera)

# ---- scene / render settings (as saved in the file)
scene.camera = ob_camera
scene.frame_start = 1; scene.frame_end = 250; scene.frame_set(3)
scene.render.engine = 'BLENDER_EEVEE_NEXT'
scene.render.resolution_percentage = 50
scene.render.dither_intensity = 0.0
scene.cycles.use_denoising = False
scene.cycles.samples = 128
scene.cycles.sampling_pattern = 'TABULATED_SOBOL'
scene.cycles.use_adaptive_sampling = False
scene.cycles.use_light_tree = False
scene.cycles.blur_glossy = 0.0
scene.cycles.sample_clamp_indirect = 0.0
scene.view_settings.view_transform = 'Standard'
bpy.context.view_layer.update()
